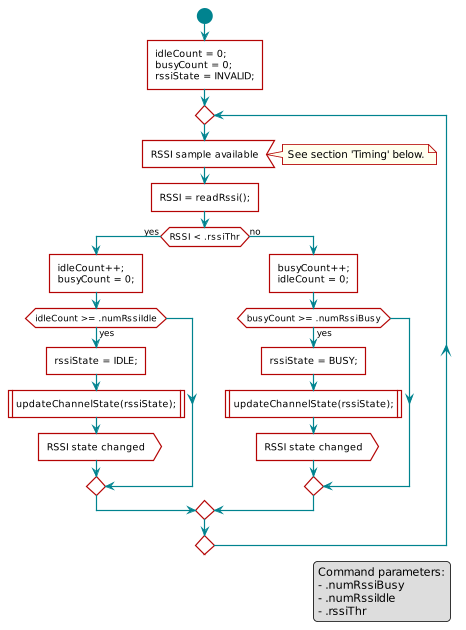

The diagram above was rendered by PlantUML. Its source (embedded in the PNG):
@startuml
skinparam backgroundColor transparent

hide footbox

scale max 900 width

skinparam sequenceArrow {
    Color #00838f
    Thickness 1.2
}


skinparam sequenceParticipant {
    BackgroundColor #b40404
    BorderColor #b40404
    BorderThickness 0
    FontColor #fff
    FontStyle bold
}

skinparam sequenceLifeLineBorderColor #888

skinparam note {
    BackgroundColor #ffe
    BorderColor #b40404
}

skinparam sequenceDivider {
    BackgroundColor #b40404
    BorderColor #b40404
    FontColor #fff
    BorderThickness 0
}

skinparam sequenceGroup {
    BackgroundColor #b40404
    BorderColor #b40404
    HeaderFontColor #fff
    HeaderFontStyle italics
    BorderThickness 1.5
}

skinparam shadowing false

skinParam state {
  BorderColor #b40404
  BackgroundColor transparent
  ArrowColor #00838f
  StartColor #00838f
  EndColor #00838f
}

skinParam activity {
  BorderColor #b40404
  BackgroundColor transparent
  ArrowColor #00838f
  StartColor #00838f
  EndColor #00838f
  BarColor #00838f
}
 scale 0.8

 start
 :idleCount = 0;\nbusyCount = 0;\nrssiState = INVALID;]
 repeat
     :RSSI sample available<
     note right
         See section 'Timing' below.
     end note
     :RSSI = readRssi();]
     if (RSSI < .rssiThr) then (yes)
         :idleCount++;\nbusyCount = 0;]
         if (idleCount >= .numRssiIdle) then (yes)
             :rssiState = IDLE;]
             :updateChannelState(rssiState);|
             :RSSI state changed>
         endif
     else (no)
         :busyCount++;\nidleCount = 0;]
         if (busyCount >= .numRssiBusy) then (yes)
             :rssiState = BUSY;]
             :updateChannelState(rssiState);|
             :RSSI state changed>
         endif
     endif
 repeat while ()

 legend right
     Command parameters:
     - .numRssiBusy
     - .numRssiIdle
     - .rssiThr
 endlegend

@enduml